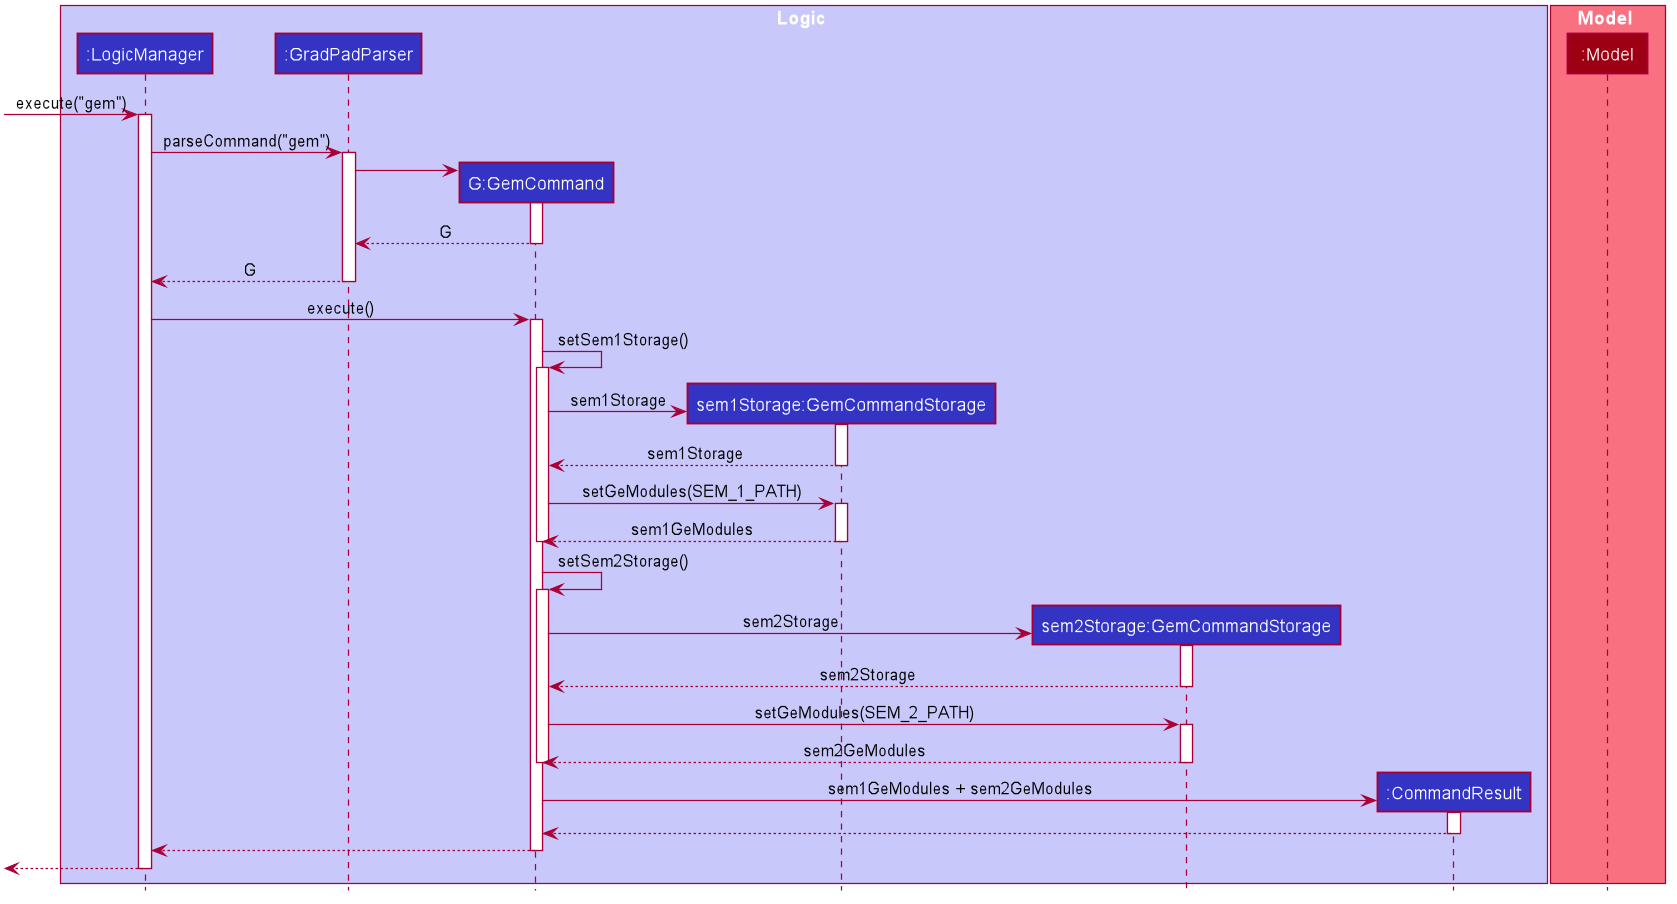

The diagram above was rendered by PlantUML. Its source (embedded in the PNG):
@startuml









skinparam BackgroundColor #FFFFFFF

skinparam Shadowing false

skinparam Class {
    FontColor #FFFFFF
    BorderThickness 1
    BorderColor #FFFFFF
    StereotypeFontColor #FFFFFF
    FontName Arial
}

skinparam Actor {
    BorderColor #000000
    Color #000000
    FontName Arial
}

skinparam Sequence {
    MessageAlign center
    BoxFontSize 15
    BoxPadding 0
    BoxFontColor #FFFFFF
    FontName Arial
}

skinparam Participant {
    FontColor #FFFFFFF
    Padding 20
}

skinparam MinClassWidth 50
skinparam ParticipantPadding 10
skinparam Shadowing false
skinparam DefaultTextAlignment center
skinparam packageStyle Rectangle

hide footbox
hide members
hide circle

box Logic #C8C8FA
participant ":LogicManager" as LogicManager #3333C4
participant ":GradPadParser" as GradPadParser #3333C4
participant "G:GemCommand" as GemCommand #3333C4
participant "sem1Storage:GemCommandStorage" as GemCommandStorage #3333C4
participant "sem2Storage:GemCommandStorage" as GemCommandStorage2 #3333C4
participant ":CommandResult" as CommandResult #3333C4
end box

box Model #F97181
participant ":Model" as Model #9D0012
end box

[-> LogicManager : execute("gem")
activate LogicManager

LogicManager -> GradPadParser : parseCommand("gem")
activate GradPadParser

create GemCommand
GradPadParser -> GemCommand
activate GemCommand

GemCommand --> GradPadParser : G
deactivate GemCommand

GradPadParser --> LogicManager : G
deactivate GradPadParser

LogicManager -> GemCommand : execute()
activate GemCommand

GemCommand -> GemCommand : setSem1Storage()
activate GemCommand

create GemCommandStorage
GemCommand -> GemCommandStorage : sem1Storage
activate GemCommandStorage

GemCommandStorage --> GemCommand : sem1Storage
deactivate GemCommandStorage

GemCommand -> GemCommandStorage : setGeModules(SEM_1_PATH)
activate GemCommandStorage

GemCommandStorage --> GemCommand : sem1GeModules
deactivate GemCommandStorage

deactivate GemCommand

GemCommand -> GemCommand : setSem2Storage()
activate GemCommand

create GemCommandStorage2
GemCommand -> GemCommandStorage2 : sem2Storage
activate GemCommandStorage2

GemCommandStorage2 --> GemCommand : sem2Storage
deactivate GemCommandStorage2

GemCommand -> GemCommandStorage2 : setGeModules(SEM_2_PATH)
activate GemCommandStorage2

GemCommandStorage2 --> GemCommand : sem2GeModules
deactivate GemCommandStorage2

deactivate GemCommand

create CommandResult
GemCommand -> CommandResult : sem1GeModules + sem2GeModules
activate CommandResult

CommandResult --> GemCommand
deactivate CommandResult

GemCommand --> LogicManager
deactivate GemCommand

[<--LogicManager
deactivate LogicManager
@enduml